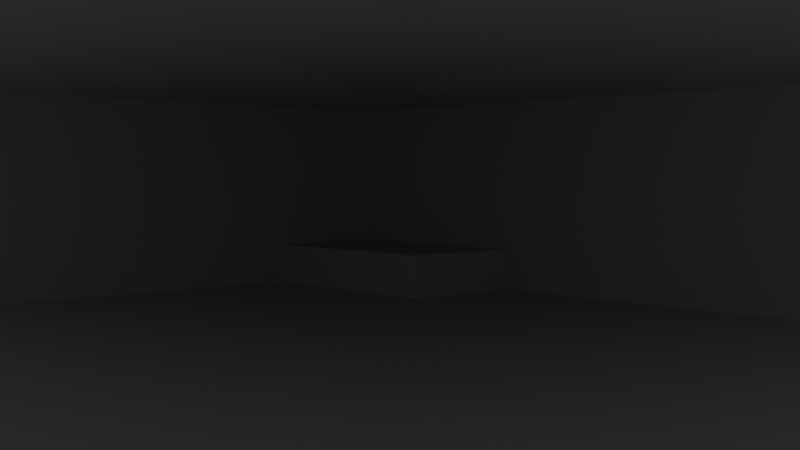 # Source: QuickWorksWhereIDeleteShitWhenIDontNeedItMoreThanOnce.blend  (saved by Blender 4.2.66; exported with 4.5.12 LTS)
import bpy
from mathutils import Matrix  # noqa: F401  (used for matrix-valued properties, if any)

bpy.ops.wm.read_factory_settings(use_empty=True)
scene = bpy.context.scene
scene.name = 'Scene'

# ---- collections
col_collection = bpy.data.collections.new('Collection'); scene.collection.children.link(col_collection)

# ---- materials (node trees are filled in below, after node groups)
mat_material = bpy.data.materials.new('Material')
mat_material.alpha_threshold = 0.0
mat_material.use_transparent_shadow = False
mat_material.roughness = 0.5
mat_material.line_color = (0.0, 0.0, 0.0, 1.0)

# ---- material node trees
mat_material.use_nodes = True; mat_material.node_tree.nodes.clear()
_N = mat_material.node_tree.nodes; _L = mat_material.node_tree.links
n0 = _N.new('ShaderNodeOutputMaterial'); n0.name = 'Material Output'; n0.location = (300, 300)
n1 = _N.new('ShaderNodeBsdfPrincipled'); n1.name = 'Principled BSDF'; n1.location = (10, 300)
n1.inputs[3].default_value = 1.45
_L.new(n1.outputs[0], n0.inputs[0])
n0.is_active_output = True

# ---- world
world_world = bpy.data.worlds.new('World'); scene.world = world_world
world_world.use_nodes = True; world_world.node_tree.nodes.clear()
_N = world_world.node_tree.nodes; _L = world_world.node_tree.links
n0 = _N.new('ShaderNodeOutputWorld'); n0.name = 'World Output'; n0.location = (300, 300)
n1 = _N.new('ShaderNodeBackground'); n1.name = 'Background'; n1.location = (10, 300)
n1.inputs[0].default_value = (0.05088, 0.05088, 0.05088, 1.0)
_L.new(n1.outputs[0], n0.inputs[0])
n0.is_active_output = True
world_world.color = (0.05088, 0.05088, 0.05088)
world_world.sun_shadow_jitter_overblur = 0.0

# ---- cameras
cam_camera = bpy.data.cameras.new('Camera')
cam_camera.clip_end = 100.0
cam_camera.ortho_scale = 7.314

# ---- lights
light_light = bpy.data.lights.new('Light', 'POINT')
light_light.energy = 1000.0
light_light.shadow_soft_size = 0.1

# ---- meshes
me_cube = bpy.data.meshes.new('Cube')
me_cube.from_pydata([(1.0, 1.0, -0.65), (1.0, 1.0, -1.0), (1.0, -1.024, -0.65), (1.0, -1.024, -1.0), (-1.0, 1.0, -0.65), (-1.0, 1.0, -1.0), (-1.0, -1.024, -0.65), (-1.0, -1.024, -1.0)], [], [(0, 2, 6, 4), (7, 5, 4, 6), (5, 7, 3, 1), (5, 1, 0, 4)])
_uv = me_cube.uv_layers.new(name='UVMap')
_uv.uv.foreach_set('vector', [0.625, 0.5, 0.625, 0.75, 0.875, 0.75, 0.875, 0.5, 0.375, 0.0, 0.375, 0.25, 0.625, 0.25, 0.625, 0.0, 0.125, 0.5, 0.125, 0.75, 0.375, 0.75, 0.375, 0.5, 0.375, 0.25, 0.375, 0.5, 0.625, 0.5, 0.625, 0.25])
me_cube.materials.append(mat_material)
me_cube.use_mirror_vertex_groups = False
me_cube.update()
me_cube_001 = bpy.data.meshes.new('Cube.001')
me_cube_001.from_pydata([(-1.0, -1.29, -1.0), (-1.0, -1.29, 1.0), (-1.0, 1.0, -1.0), (-1.0, 1.0, 1.0), (1.4, -1.29, -1.0), (1.4, -1.29, 1.0), (1.4, 1.0, -1.0), (1.4, 1.0, 1.0)], [], [(0, 1, 3, 2), (2, 3, 7, 6), (6, 7, 5, 4), (4, 5, 1, 0), (2, 6, 4, 0), (7, 3, 1, 5)])
_uv = me_cube_001.uv_layers.new(name='UVMap')
_uv.uv.foreach_set('vector', [0.375, 0.0, 0.625, 0.0, 0.625, 0.25, 0.375, 0.25, 0.375, 0.25, 0.625, 0.25, 0.625, 0.5, 0.375, 0.5, 0.375, 0.5, 0.625, 0.5, 0.625, 0.75, 0.375, 0.75, 0.375, 0.75, 0.625, 0.75, 0.625, 1.0, 0.375, 1.0, 0.125, 0.5, 0.375, 0.5, 0.375, 0.75, 0.125, 0.75, 0.625, 0.5, 0.875, 0.5, 0.875, 0.75, 0.625, 0.75])
me_cube_001.update()

# ---- objects
ob_cube = bpy.data.objects.new('Cube', me_cube)
ob_light = bpy.data.objects.new('Light', light_light)
ob_camera = bpy.data.objects.new('Camera', cam_camera)
ob_cube_001 = bpy.data.objects.new('Cube.001', me_cube_001)

# ---- transforms, parenting, visibility, modifiers, constraints
ob_cube.location = (0.0, 0.0, 6.0)
ob_cube.scale = (4.2, 3.6, 6.0)
ob_cube.lock_rotations_4d = False
ob_cube.empty_display_type = 'ARROWS'
ob_cube.lineart.crease_threshold = 0.0
ob_light.location = (4.076, 1.005, 5.904)
ob_light.rotation_euler = (0.6503, 0.05522, 1.866)
ob_light.lock_rotations_4d = False
ob_light.empty_display_type = 'ARROWS'
ob_light.color = (0.0, 0.0, 0.0, 0.0)
ob_light.lineart.crease_threshold = 0.0
ob_camera.location = (6.634, -5.639, 1.325)
ob_camera.rotation_euler = (1.523, -6.497e-06, 0.8373)
ob_camera.lock_rotations_4d = False
ob_camera.empty_display_type = 'ARROWS'
ob_camera.color = (0.0, 0.0, 0.0, 0.0)
ob_camera.display_type = 'WIRE'
ob_camera.lineart.crease_threshold = 0.0
ob_cube_001.location = (-3.235, 3.0, 0.2)
ob_cube_001.scale = (1.0, 0.6, 0.252)

# ---- collection membership
col_collection.objects.link(ob_cube)
col_collection.objects.link(ob_light)
col_collection.objects.link(ob_camera)
col_collection.objects.link(ob_cube_001)

# ---- scene / render settings (as saved in the file)
scene.camera = ob_camera
scene.frame_start = 1; scene.frame_end = 250; scene.frame_set(1)
scene.render.engine = 'BLENDER_EEVEE_NEXT'
bpy.context.view_layer.update()
